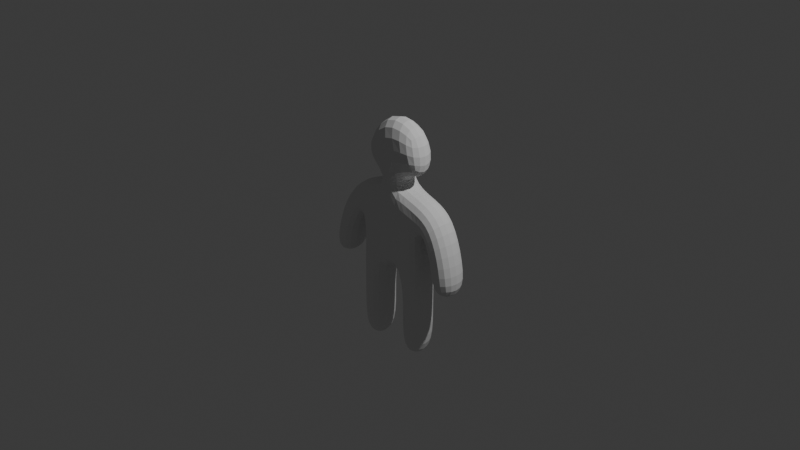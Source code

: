 # Source: parkour_guy.blend  (saved by Blender 4.2.66; exported with 4.5.12 LTS)
import bpy
from mathutils import Matrix  # noqa: F401  (used for matrix-valued properties, if any)

bpy.ops.wm.read_factory_settings(use_empty=True)
scene = bpy.context.scene
scene.name = 'Scene'

# ---- collections
col_collection = bpy.data.collections.new('Collection'); scene.collection.children.link(col_collection)

# ---- world
world_world = bpy.data.worlds.new('World'); scene.world = world_world
world_world.use_nodes = True; world_world.node_tree.nodes.clear()
_N = world_world.node_tree.nodes; _L = world_world.node_tree.links
n0 = _N.new('ShaderNodeOutputWorld'); n0.name = 'World Output'; n0.location = (300, 300)
n1 = _N.new('ShaderNodeBackground'); n1.name = 'Background'; n1.location = (10, 300)
n1.inputs[0].default_value = (0.05088, 0.05088, 0.05088, 1.0)
_L.new(n1.outputs[0], n0.inputs[0])
n0.is_active_output = True
world_world.color = (0.05088, 0.05088, 0.05088)
world_world.sun_shadow_jitter_overblur = 0.0

# ---- cameras
cam_camera = bpy.data.cameras.new('Camera')
cam_camera.clip_end = 100.0
cam_camera.ortho_scale = 7.314

# ---- lights
light_light = bpy.data.lights.new('Light', 'POINT')
light_light.energy = 1000.0
light_light.shadow_soft_size = 0.1

# ---- meshes
me_cube_001 = bpy.data.meshes.new('Cube.001')
me_cube_001.from_pydata([(-0.4232, -0.2639, -0.5124), (-0.3916, -0.2639, 0.369), (-0.4232, 0.2638, -0.5124), (-0.3916, 0.2638, 0.369), (0.4232, -0.2639, -0.5124), (0.3926, -0.2639, 0.369), (0.4232, 0.2638, -0.5124), (0.3926, 0.2638, 0.369), (0.1456, 0.2638, -0.5124), (-0.1365, 0.2638, -0.5124), (-0.126, 0.2638, 0.4232), (0.1354, 0.2638, 0.4232), (-0.1365, -0.2639, -0.5124), (0.1456, -0.2639, -0.5124), (0.1354, -0.2639, 0.4232), (-0.126, -0.2639, 0.4232), (-0.4739, 0.2638, 0.6539), (-0.1566, 0.2933, 1.221), (-0.1566, -0.2344, 1.221), (-0.4739, -0.2639, 0.6539), (-0.1365, -0.2639, 0.5238), (-0.1365, 0.2638, 0.5238), (0.1456, -0.2639, 0.5238), (0.1456, 0.2638, 0.5238), (0.3586, 0.2933, 1.039), (0.3586, -0.2344, 1.039), (0.4153, -0.2639, 0.5238), (0.4153, 0.2638, 0.5238), (-0.3916, -0.2639, -0.01546), (-0.3916, 0.2638, -0.01546), (0.3926, 0.2638, -0.01546), (0.3926, -0.2639, -0.01546), (0.1354, -0.2639, 0.1107), (-0.126, -0.2639, 0.1107), (-0.126, 0.2638, 0.1107), (0.1354, 0.2638, 0.1107), (-0.4232, 0.2638, -0.962), (-0.4232, -0.2639, -0.962), (-0.1365, 0.2638, -0.962), (0.4232, -0.2639, -0.962), (0.4232, 0.2638, -0.962), (0.1456, -0.2639, -0.962), (0.1456, 0.2638, -0.962), (-0.1365, -0.2639, -0.962), (-0.4232, 0.2638, -1.485), (-0.4232, -0.2639, -1.485), (-0.1365, 0.2638, -1.485), (0.4232, -0.2639, -1.485), (0.4232, 0.2638, -1.485), (0.1456, -0.2639, -1.485), (0.1456, 0.2638, -1.485), (-0.1365, -0.2639, -1.485), (-0.4432, -0.2639, -0.1011), (-0.6567, -0.2639, 0.182), (-0.6567, 0.2638, 0.182), (-0.4432, 0.2638, -0.1011), (-0.5369, -0.2639, -0.2497), (-0.8264, -0.2639, -0.253), (-0.8264, 0.2638, -0.253), (-0.5369, 0.2638, -0.2497), (0.6705, 0.2668, 0.2375), (0.6705, -0.2609, 0.2375), (0.4413, 0.2668, -0.02546), (0.4413, -0.2609, -0.02546), (0.8311, 0.2668, -0.2487), (0.8311, -0.2609, -0.2487), (0.5416, 0.2668, -0.2493), (0.5416, -0.2609, -0.2493), (-0.6084, -0.2639, -0.6419), (-0.8979, -0.2639, -0.6451), (-0.8979, 0.2638, -0.6451), (-0.6084, 0.2638, -0.6419), (0.8546, 0.2668, -0.6247), (0.8546, -0.2609, -0.6247), (0.5651, 0.2668, -0.6253), (0.5651, -0.2609, -0.6253)], [], [(28, 1, 53, 52), (35, 11, 7, 30), (5, 31, 63, 61), (33, 15, 1, 28), (8, 6, 40, 42), (10, 3, 1, 15), (7, 11, 14, 5), (21, 20, 19, 16), (13, 8, 42, 41), (9, 8, 13, 12), (31, 5, 14, 32), (32, 14, 15, 33), (29, 3, 10, 34), (34, 10, 11, 35), (17, 16, 19, 18), (20, 22, 18, 19), (23, 21, 16, 17), (18, 22, 26, 25), (14, 11, 23, 22), (11, 10, 21, 23), (15, 14, 22, 20), (10, 15, 20, 21), (26, 27, 24, 25), (17, 18, 25, 24), (23, 17, 24, 27), (22, 23, 27, 26), (9, 34, 35, 8), (2, 29, 34, 9), (13, 32, 33, 12), (4, 31, 32, 13), (12, 33, 28, 0), (6, 30, 31, 4), (8, 35, 30, 6), (0, 28, 29, 2), (42, 40, 48, 50), (38, 43, 51, 46), (4, 13, 41, 39), (2, 9, 38, 36), (9, 12, 43, 38), (0, 2, 36, 37), (6, 4, 39, 40), (12, 0, 37, 43), (50, 48, 47, 49), (44, 46, 51, 45), (40, 39, 47, 48), (37, 36, 44, 45), (41, 42, 50, 49), (43, 37, 45, 51), (39, 41, 49, 47), (36, 38, 46, 44), (55, 52, 56, 59), (29, 28, 52, 55), (1, 3, 54, 53), (3, 29, 55, 54), (58, 59, 71, 70), (53, 54, 58, 57), (54, 55, 59, 58), (52, 53, 57, 56), (60, 61, 65, 64), (30, 7, 60, 62), (31, 30, 62, 63), (7, 5, 61, 60), (67, 66, 74, 75), (63, 62, 66, 67), (62, 60, 64, 66), (61, 63, 67, 65), (68, 69, 70, 71), (56, 57, 69, 68), (59, 56, 68, 71), (57, 58, 70, 69), (74, 72, 73, 75), (66, 64, 72, 74), (65, 67, 75, 73), (64, 65, 73, 72)])
_uv = me_cube_001.uv_layers.new(name='UVMap')
_uv.uv.foreach_set('vector', [0.5327, 1.0, 0.625, 1.0, 0.625, 1.0, 0.5327, 1.0, 0.5327, 0.418, 0.625, 0.418, 0.625, 0.5, 0.5327, 0.5, 0.625, 0.75, 0.5327, 0.75, 0.5327, 0.75, 0.625, 0.75, 0.5327, 0.9153, 0.625, 0.9153, 0.625, 1.0, 0.5327, 1.0, 0.375, 0.418, 0.375, 0.5, 0.375, 0.5, 0.375, 0.418, 0.7903, 0.5, 0.875, 0.5, 0.875, 0.75, 0.7903, 0.75, 0.625, 0.5, 0.707, 0.5, 0.707, 0.75, 0.625, 0.75, 0.7903, 0.5, 0.7903, 0.75, 0.7903, 0.75, 0.7903, 0.5, 0.293, 0.75, 0.293, 0.5, 0.293, 0.5, 0.293, 0.75, 0.2097, 0.5, 0.293, 0.5, 0.293, 0.75, 0.2097, 0.75, 0.5327, 0.75, 0.625, 0.75, 0.625, 0.832, 0.5327, 0.832, 0.5327, 0.832, 0.625, 0.832, 0.625, 0.9153, 0.5327, 0.9153, 0.5327, 0.25, 0.625, 0.25, 0.625, 0.3347, 0.5327, 0.3347, 0.5327, 0.3347, 0.625, 0.3347, 0.625, 0.418, 0.5327, 0.418, 0.707, 0.5, 0.7903, 0.5, 0.7903, 0.75, 0.707, 0.75, 0.625, 0.9153, 0.625, 0.832, 0.625, 0.832, 0.625, 0.9153, 0.625, 0.418, 0.625, 0.3347, 0.625, 0.3347, 0.625, 0.418, 0.625, 0.832, 0.625, 0.832, 0.625, 0.832, 0.625, 0.832, 0.707, 0.75, 0.707, 0.5, 0.707, 0.5, 0.707, 0.75, 0.625, 0.418, 0.625, 0.3347, 0.625, 0.3347, 0.625, 0.418, 0.625, 0.9153, 0.625, 0.832, 0.625, 0.832, 0.625, 0.9153, 0.7903, 0.5, 0.7903, 0.75, 0.7903, 0.75, 0.7903, 0.5, 0.707, 0.75, 0.707, 0.5, 0.707, 0.5, 0.707, 0.75, 0.707, 0.5, 0.707, 0.75, 0.707, 0.75, 0.707, 0.5, 0.625, 0.418, 0.625, 0.418, 0.625, 0.418, 0.625, 0.418, 0.707, 0.75, 0.707, 0.5, 0.707, 0.5, 0.707, 0.75, 0.375, 0.3347, 0.5327, 0.3347, 0.5327, 0.418, 0.375, 0.418, 0.375, 0.25, 0.5327, 0.25, 0.5327, 0.3347, 0.375, 0.3347, 0.375, 0.832, 0.5327, 0.832, 0.5327, 0.9153, 0.375, 0.9153, 0.375, 0.75, 0.5327, 0.75, 0.5327, 0.832, 0.375, 0.832, 0.375, 0.9153, 0.5327, 0.9153, 0.5327, 1.0, 0.375, 1.0, 0.375, 0.5, 0.5327, 0.5, 0.5327, 0.75, 0.375, 0.75, 0.375, 0.418, 0.5327, 0.418, 0.5327, 0.5, 0.375, 0.5, 0.375, 0.0, 0.5327, 0.0, 0.5327, 0.25, 0.375, 0.25, 0.375, 0.418, 0.375, 0.5, 0.375, 0.5, 0.375, 0.418, 0.2097, 0.5, 0.2097, 0.75, 0.2097, 0.75, 0.2097, 0.5, 0.375, 0.75, 0.375, 0.832, 0.375, 0.832, 0.375, 0.75, 0.375, 0.25, 0.375, 0.3347, 0.375, 0.3347, 0.375, 0.25, 0.2097, 0.5, 0.2097, 0.75, 0.2097, 0.75, 0.2097, 0.5, 0.375, 0.0, 0.375, 0.25, 0.375, 0.25, 0.375, 0.0, 0.375, 0.5, 0.375, 0.75, 0.375, 0.75, 0.375, 0.5, 0.375, 0.9153, 0.375, 1.0, 0.375, 1.0, 0.375, 0.9153, 0.293, 0.5, 0.375, 0.5, 0.375, 0.75, 0.293, 0.75, 0.125, 0.5, 0.2097, 0.5, 0.2097, 0.75, 0.125, 0.75, 0.375, 0.5, 0.375, 0.75, 0.375, 0.75, 0.375, 0.5, 0.375, 0.0, 0.375, 0.25, 0.375, 0.25, 0.375, 0.0, 0.293, 0.75, 0.293, 0.5, 0.293, 0.5, 0.293, 0.75, 0.375, 0.9153, 0.375, 1.0, 0.375, 1.0, 0.375, 0.9153, 0.375, 0.75, 0.375, 0.832, 0.375, 0.832, 0.375, 0.75, 0.375, 0.25, 0.375, 0.3347, 0.375, 0.3347, 0.375, 0.25, 0.5327, 0.25, 0.5327, 0.0, 0.5327, 0.0, 0.5327, 0.25, 0.5327, 0.25, 0.5327, 0.0, 0.5327, 0.0, 0.5327, 0.25, 0.875, 0.75, 0.875, 0.5, 0.875, 0.5, 0.875, 0.75, 0.625, 0.25, 0.5327, 0.25, 0.5327, 0.25, 0.625, 0.25, 0.625, 0.25, 0.5327, 0.25, 0.5327, 0.25, 0.625, 0.25, 0.875, 0.75, 0.875, 0.5, 0.875, 0.5, 0.875, 0.75, 0.625, 0.25, 0.5327, 0.25, 0.5327, 0.25, 0.625, 0.25, 0.5327, 1.0, 0.625, 1.0, 0.625, 1.0, 0.5327, 1.0, 0.625, 0.5, 0.625, 0.75, 0.625, 0.75, 0.625, 0.5, 0.5327, 0.5, 0.625, 0.5, 0.625, 0.5, 0.5327, 0.5, 0.5327, 0.75, 0.5327, 0.5, 0.5327, 0.5, 0.5327, 0.75, 0.625, 0.5, 0.625, 0.75, 0.625, 0.75, 0.625, 0.5, 0.5327, 0.75, 0.5327, 0.5, 0.5327, 0.5, 0.5327, 0.75, 0.5327, 0.75, 0.5327, 0.5, 0.5327, 0.5, 0.5327, 0.75, 0.5327, 0.5, 0.625, 0.5, 0.625, 0.5, 0.5327, 0.5, 0.625, 0.75, 0.5327, 0.75, 0.5327, 0.75, 0.625, 0.75, 0.5327, 0.0, 0.625, 0.0, 0.625, 0.25, 0.5327, 0.25, 0.5327, 1.0, 0.625, 1.0, 0.625, 1.0, 0.5327, 1.0, 0.5327, 0.25, 0.5327, 0.0, 0.5327, 0.0, 0.5327, 0.25, 0.875, 0.75, 0.875, 0.5, 0.875, 0.5, 0.875, 0.75, 0.5327, 0.5, 0.625, 0.5, 0.625, 0.75, 0.5327, 0.75, 0.5327, 0.5, 0.625, 0.5, 0.625, 0.5, 0.5327, 0.5, 0.625, 0.75, 0.5327, 0.75, 0.5327, 0.75, 0.625, 0.75, 0.625, 0.5, 0.625, 0.75, 0.625, 0.75, 0.625, 0.5])
me_cube_001.update()

# ---- objects
ob_light = bpy.data.objects.new('Light', light_light)
ob_camera = bpy.data.objects.new('Camera', cam_camera)
ob_cube = bpy.data.objects.new('Cube', me_cube_001)

# ---- transforms, parenting, visibility, modifiers, constraints
ob_light.location = (4.076, 1.005, 5.904)
ob_light.rotation_euler = (0.6503, 0.05522, 1.866)
ob_light.lock_rotations_4d = False
ob_light.empty_display_type = 'ARROWS'
ob_light.color = (0.0, 0.0, 0.0, 0.0)
ob_light.lineart.crease_threshold = 0.0
ob_camera.location = (7.359, -6.926, 4.958)
ob_camera.rotation_euler = (1.109, 0.0, 0.8149)
ob_camera.lock_rotations_4d = False
ob_camera.empty_display_type = 'ARROWS'
ob_camera.color = (0.0, 0.0, 0.0, 0.0)
ob_camera.display_type = 'WIRE'
ob_camera.lineart.crease_threshold = 0.0
ob_cube.location = (0.0, 0.0, 0.0)
ob_cube.scale = (1.0, 0.7202, 1.0)
_m = ob_cube.modifiers.new('Subdivision', 'SUBSURF')

# ---- collection membership
col_collection.objects.link(ob_light)
col_collection.objects.link(ob_camera)
col_collection.objects.link(ob_cube)

# ---- scene / render settings (as saved in the file)
scene.camera = ob_camera
scene.frame_start = 1; scene.frame_end = 250; scene.frame_set(1)
scene.render.engine = 'BLENDER_EEVEE_NEXT'
bpy.context.view_layer.update()
